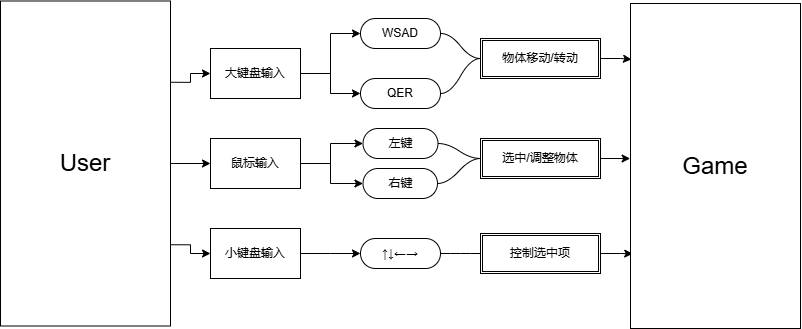

The diagram above was exported from draw.io. Its source (the exported page's mxGraphModel, read from the mxfile embedded in the PNG):
<mxGraphModel dx="1460" dy="976" grid="1" gridSize="10" guides="1" tooltips="1" connect="1" arrows="1" fold="1" page="1" pageScale="1" pageWidth="827" pageHeight="1169" math="0" shadow="0">
  <root>
    <mxCell id="0" />
    <mxCell id="1" parent="0" />
    <mxCell id="bbCFtQkSoRX4-R00seL9-8" style="edgeStyle=orthogonalEdgeStyle;rounded=0;orthogonalLoop=1;jettySize=auto;html=1;" edge="1" parent="1" source="xt2rlN9HSo6g9uyUXV9E-1" target="bbCFtQkSoRX4-R00seL9-5">
      <mxGeometry relative="1" as="geometry">
        <Array as="points">
          <mxPoint x="350" y="255" />
          <mxPoint x="350" y="275" />
        </Array>
      </mxGeometry>
    </mxCell>
    <mxCell id="bbCFtQkSoRX4-R00seL9-9" style="edgeStyle=orthogonalEdgeStyle;rounded=0;orthogonalLoop=1;jettySize=auto;html=1;entryX=0;entryY=0.5;entryDx=0;entryDy=0;" edge="1" parent="1" source="xt2rlN9HSo6g9uyUXV9E-1" target="bbCFtQkSoRX4-R00seL9-3">
      <mxGeometry relative="1" as="geometry" />
    </mxCell>
    <mxCell id="xt2rlN9HSo6g9uyUXV9E-1" value="大键盘输入" style="rounded=0;whiteSpace=wrap;html=1;" parent="1" vertex="1">
      <mxGeometry x="230" y="230" width="90" height="50" as="geometry" />
    </mxCell>
    <mxCell id="bbCFtQkSoRX4-R00seL9-12" style="edgeStyle=orthogonalEdgeStyle;rounded=0;orthogonalLoop=1;jettySize=auto;html=1;" edge="1" parent="1" source="bbCFtQkSoRX4-R00seL9-1">
      <mxGeometry relative="1" as="geometry">
        <mxPoint x="380" y="435" as="targetPoint" />
      </mxGeometry>
    </mxCell>
    <mxCell id="bbCFtQkSoRX4-R00seL9-1" value="小键盘输入" style="rounded=0;whiteSpace=wrap;html=1;" vertex="1" parent="1">
      <mxGeometry x="230" y="410" width="90" height="50" as="geometry" />
    </mxCell>
    <mxCell id="bbCFtQkSoRX4-R00seL9-10" style="edgeStyle=orthogonalEdgeStyle;rounded=0;orthogonalLoop=1;jettySize=auto;html=1;entryX=0;entryY=0.5;entryDx=0;entryDy=0;" edge="1" parent="1" source="bbCFtQkSoRX4-R00seL9-2" target="bbCFtQkSoRX4-R00seL9-11">
      <mxGeometry relative="1" as="geometry">
        <mxPoint x="370" y="345" as="targetPoint" />
        <Array as="points">
          <mxPoint x="350" y="345" />
          <mxPoint x="350" y="325" />
        </Array>
      </mxGeometry>
    </mxCell>
    <mxCell id="bbCFtQkSoRX4-R00seL9-15" style="edgeStyle=orthogonalEdgeStyle;rounded=0;orthogonalLoop=1;jettySize=auto;html=1;entryX=0;entryY=0.5;entryDx=0;entryDy=0;" edge="1" parent="1" source="bbCFtQkSoRX4-R00seL9-2" target="bbCFtQkSoRX4-R00seL9-14">
      <mxGeometry relative="1" as="geometry">
        <Array as="points">
          <mxPoint x="350" y="345" />
          <mxPoint x="350" y="365" />
        </Array>
      </mxGeometry>
    </mxCell>
    <mxCell id="bbCFtQkSoRX4-R00seL9-2" value="鼠标输入" style="rounded=0;whiteSpace=wrap;html=1;" vertex="1" parent="1">
      <mxGeometry x="230" y="320" width="90" height="50" as="geometry" />
    </mxCell>
    <mxCell id="bbCFtQkSoRX4-R00seL9-19" style="edgeStyle=entityRelationEdgeStyle;rounded=0;orthogonalLoop=1;jettySize=auto;html=1;startArrow=none;endArrow=none;segment=10;curved=1;sourcePerimeterSpacing=0;targetPerimeterSpacing=0;entryX=0;entryY=0.5;entryDx=0;entryDy=0;" edge="1" parent="1" source="bbCFtQkSoRX4-R00seL9-3" target="bbCFtQkSoRX4-R00seL9-16">
      <mxGeometry relative="1" as="geometry" />
    </mxCell>
    <mxCell id="bbCFtQkSoRX4-R00seL9-3" value="WSAD" style="whiteSpace=wrap;html=1;rounded=1;arcSize=50;align=center;verticalAlign=middle;strokeWidth=1;autosize=1;spacing=4;treeFolding=1;treeMoving=1;newEdgeStyle={&quot;edgeStyle&quot;:&quot;entityRelationEdgeStyle&quot;,&quot;startArrow&quot;:&quot;none&quot;,&quot;endArrow&quot;:&quot;none&quot;,&quot;segment&quot;:10,&quot;curved&quot;:1,&quot;sourcePerimeterSpacing&quot;:0,&quot;targetPerimeterSpacing&quot;:0};" vertex="1" parent="1">
      <mxGeometry x="380" y="200" width="80" height="30" as="geometry" />
    </mxCell>
    <mxCell id="bbCFtQkSoRX4-R00seL9-20" style="edgeStyle=entityRelationEdgeStyle;rounded=0;orthogonalLoop=1;jettySize=auto;html=1;startArrow=none;endArrow=none;segment=10;curved=1;sourcePerimeterSpacing=0;targetPerimeterSpacing=0;entryX=0;entryY=0.5;entryDx=0;entryDy=0;" edge="1" parent="1" source="bbCFtQkSoRX4-R00seL9-5" target="bbCFtQkSoRX4-R00seL9-16">
      <mxGeometry relative="1" as="geometry" />
    </mxCell>
    <mxCell id="bbCFtQkSoRX4-R00seL9-5" value="QER" style="whiteSpace=wrap;html=1;rounded=1;arcSize=50;align=center;verticalAlign=middle;strokeWidth=1;autosize=1;spacing=4;treeFolding=1;treeMoving=1;newEdgeStyle={&quot;edgeStyle&quot;:&quot;entityRelationEdgeStyle&quot;,&quot;startArrow&quot;:&quot;none&quot;,&quot;endArrow&quot;:&quot;none&quot;,&quot;segment&quot;:10,&quot;curved&quot;:1,&quot;sourcePerimeterSpacing&quot;:0,&quot;targetPerimeterSpacing&quot;:0};" vertex="1" parent="1">
      <mxGeometry x="380" y="260" width="80" height="30" as="geometry" />
    </mxCell>
    <mxCell id="bbCFtQkSoRX4-R00seL9-21" style="edgeStyle=entityRelationEdgeStyle;rounded=0;orthogonalLoop=1;jettySize=auto;html=1;startArrow=none;endArrow=none;segment=10;curved=1;sourcePerimeterSpacing=0;targetPerimeterSpacing=0;entryX=0;entryY=0.5;entryDx=0;entryDy=0;" edge="1" parent="1" source="bbCFtQkSoRX4-R00seL9-11" target="bbCFtQkSoRX4-R00seL9-17">
      <mxGeometry relative="1" as="geometry" />
    </mxCell>
    <mxCell id="bbCFtQkSoRX4-R00seL9-11" value="左键" style="whiteSpace=wrap;html=1;rounded=1;arcSize=50;align=center;verticalAlign=middle;strokeWidth=1;autosize=1;spacing=4;treeFolding=1;treeMoving=1;newEdgeStyle={&quot;edgeStyle&quot;:&quot;entityRelationEdgeStyle&quot;,&quot;startArrow&quot;:&quot;none&quot;,&quot;endArrow&quot;:&quot;none&quot;,&quot;segment&quot;:10,&quot;curved&quot;:1,&quot;sourcePerimeterSpacing&quot;:0,&quot;targetPerimeterSpacing&quot;:0};" vertex="1" parent="1">
      <mxGeometry x="382.5" y="310" width="75" height="30" as="geometry" />
    </mxCell>
    <mxCell id="bbCFtQkSoRX4-R00seL9-23" style="edgeStyle=entityRelationEdgeStyle;rounded=0;orthogonalLoop=1;jettySize=auto;html=1;startArrow=none;endArrow=none;segment=10;curved=1;sourcePerimeterSpacing=0;targetPerimeterSpacing=0;" edge="1" parent="1" source="bbCFtQkSoRX4-R00seL9-13" target="bbCFtQkSoRX4-R00seL9-18">
      <mxGeometry relative="1" as="geometry" />
    </mxCell>
    <mxCell id="bbCFtQkSoRX4-R00seL9-13" value="↑↓←→" style="whiteSpace=wrap;html=1;rounded=1;arcSize=50;align=center;verticalAlign=middle;strokeWidth=1;autosize=1;spacing=4;treeFolding=1;treeMoving=1;newEdgeStyle={&quot;edgeStyle&quot;:&quot;entityRelationEdgeStyle&quot;,&quot;startArrow&quot;:&quot;none&quot;,&quot;endArrow&quot;:&quot;none&quot;,&quot;segment&quot;:10,&quot;curved&quot;:1,&quot;sourcePerimeterSpacing&quot;:0,&quot;targetPerimeterSpacing&quot;:0};" vertex="1" parent="1">
      <mxGeometry x="380" y="420" width="80" height="30" as="geometry" />
    </mxCell>
    <mxCell id="bbCFtQkSoRX4-R00seL9-22" style="edgeStyle=entityRelationEdgeStyle;rounded=0;orthogonalLoop=1;jettySize=auto;html=1;startArrow=none;endArrow=none;segment=10;curved=1;sourcePerimeterSpacing=0;targetPerimeterSpacing=0;entryX=0;entryY=0.5;entryDx=0;entryDy=0;" edge="1" parent="1" source="bbCFtQkSoRX4-R00seL9-14" target="bbCFtQkSoRX4-R00seL9-17">
      <mxGeometry relative="1" as="geometry" />
    </mxCell>
    <mxCell id="bbCFtQkSoRX4-R00seL9-14" value="右键" style="whiteSpace=wrap;html=1;rounded=1;arcSize=50;align=center;verticalAlign=middle;strokeWidth=1;autosize=1;spacing=4;treeFolding=1;treeMoving=1;newEdgeStyle={&quot;edgeStyle&quot;:&quot;entityRelationEdgeStyle&quot;,&quot;startArrow&quot;:&quot;none&quot;,&quot;endArrow&quot;:&quot;none&quot;,&quot;segment&quot;:10,&quot;curved&quot;:1,&quot;sourcePerimeterSpacing&quot;:0,&quot;targetPerimeterSpacing&quot;:0};" vertex="1" parent="1">
      <mxGeometry x="382.5" y="350" width="74.5" height="30" as="geometry" />
    </mxCell>
    <mxCell id="bbCFtQkSoRX4-R00seL9-16" value="物体移动/转动" style="shape=ext;double=1;rounded=0;whiteSpace=wrap;html=1;" vertex="1" parent="1">
      <mxGeometry x="500" y="220" width="120" height="40" as="geometry" />
    </mxCell>
    <mxCell id="bbCFtQkSoRX4-R00seL9-17" value="选中/调整物体" style="shape=ext;double=1;rounded=0;whiteSpace=wrap;html=1;" vertex="1" parent="1">
      <mxGeometry x="500" y="320" width="120" height="40" as="geometry" />
    </mxCell>
    <mxCell id="bbCFtQkSoRX4-R00seL9-35" style="edgeStyle=orthogonalEdgeStyle;rounded=0;orthogonalLoop=1;jettySize=auto;html=1;entryX=0.013;entryY=0.77;entryDx=0;entryDy=0;entryPerimeter=0;" edge="1" parent="1" source="bbCFtQkSoRX4-R00seL9-18" target="bbCFtQkSoRX4-R00seL9-27">
      <mxGeometry relative="1" as="geometry" />
    </mxCell>
    <mxCell id="bbCFtQkSoRX4-R00seL9-18" value="控制选中项" style="shape=ext;double=1;rounded=0;whiteSpace=wrap;html=1;" vertex="1" parent="1">
      <mxGeometry x="500" y="415" width="120" height="40" as="geometry" />
    </mxCell>
    <mxCell id="bbCFtQkSoRX4-R00seL9-27" value="&lt;font style=&quot;font-size: 24px;&quot;&gt;Game&lt;/font&gt;" style="rounded=0;whiteSpace=wrap;html=1;" vertex="1" parent="1">
      <mxGeometry x="650" y="185" width="170" height="325" as="geometry" />
    </mxCell>
    <mxCell id="bbCFtQkSoRX4-R00seL9-29" style="edgeStyle=orthogonalEdgeStyle;rounded=0;orthogonalLoop=1;jettySize=auto;html=1;exitX=1;exitY=0.25;exitDx=0;exitDy=0;entryX=0;entryY=0.5;entryDx=0;entryDy=0;" edge="1" parent="1" source="bbCFtQkSoRX4-R00seL9-28" target="xt2rlN9HSo6g9uyUXV9E-1">
      <mxGeometry relative="1" as="geometry" />
    </mxCell>
    <mxCell id="bbCFtQkSoRX4-R00seL9-30" style="edgeStyle=orthogonalEdgeStyle;rounded=0;orthogonalLoop=1;jettySize=auto;html=1;exitX=1;exitY=0.5;exitDx=0;exitDy=0;entryX=0;entryY=0.5;entryDx=0;entryDy=0;" edge="1" parent="1" source="bbCFtQkSoRX4-R00seL9-28" target="bbCFtQkSoRX4-R00seL9-2">
      <mxGeometry relative="1" as="geometry" />
    </mxCell>
    <mxCell id="bbCFtQkSoRX4-R00seL9-31" style="edgeStyle=orthogonalEdgeStyle;rounded=0;orthogonalLoop=1;jettySize=auto;html=1;exitX=1;exitY=0.75;exitDx=0;exitDy=0;entryX=0;entryY=0.5;entryDx=0;entryDy=0;" edge="1" parent="1" source="bbCFtQkSoRX4-R00seL9-28" target="bbCFtQkSoRX4-R00seL9-1">
      <mxGeometry relative="1" as="geometry" />
    </mxCell>
    <mxCell id="bbCFtQkSoRX4-R00seL9-28" value="&lt;font style=&quot;font-size: 24px;&quot;&gt;User&lt;/font&gt;" style="rounded=0;whiteSpace=wrap;html=1;" vertex="1" parent="1">
      <mxGeometry x="20" y="182.5" width="170" height="325" as="geometry" />
    </mxCell>
    <mxCell id="bbCFtQkSoRX4-R00seL9-32" style="edgeStyle=orthogonalEdgeStyle;rounded=0;orthogonalLoop=1;jettySize=auto;html=1;entryX=0.006;entryY=0.172;entryDx=0;entryDy=0;entryPerimeter=0;" edge="1" parent="1" source="bbCFtQkSoRX4-R00seL9-16" target="bbCFtQkSoRX4-R00seL9-27">
      <mxGeometry relative="1" as="geometry" />
    </mxCell>
    <mxCell id="bbCFtQkSoRX4-R00seL9-33" style="edgeStyle=orthogonalEdgeStyle;rounded=0;orthogonalLoop=1;jettySize=auto;html=1;entryX=-0.002;entryY=0.477;entryDx=0;entryDy=0;entryPerimeter=0;" edge="1" parent="1" source="bbCFtQkSoRX4-R00seL9-17" target="bbCFtQkSoRX4-R00seL9-27">
      <mxGeometry relative="1" as="geometry" />
    </mxCell>
  </root>
</mxGraphModel>